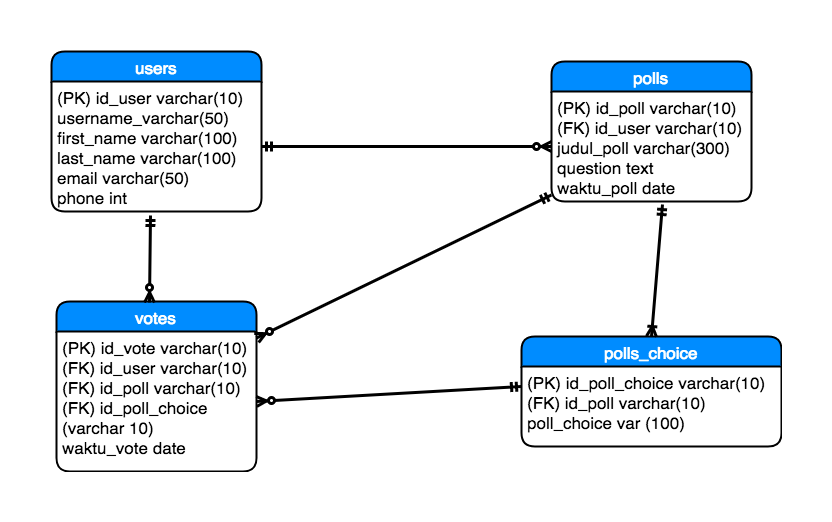

The diagram above was exported from draw.io. Its source (the exported page's mxGraphModel, read from the mxfile embedded in the PNG):
<mxGraphModel dx="790" dy="451" grid="1" gridSize="10" guides="1" tooltips="1" connect="1" arrows="1" fold="1" page="1" pageScale="1" pageWidth="850" pageHeight="1100" background="#ffffff" math="0" shadow="0">
  <root>
    <mxCell id="0" />
    <mxCell id="1" parent="0" />
    <mxCell id="2" value="users" style="swimlane;html=1;childLayout=stackLayout;horizontal=1;startSize=30;horizontalStack=0;fillColor=#008cff;fontColor=#FFFFFF;rounded=1;fontSize=17;fontStyle=0;strokeWidth=2;resizeParent=0;resizeLast=1;shadow=0;dashed=0;align=center;" parent="1" vertex="1">
      <mxGeometry x="30" y="150" width="210" height="160" as="geometry" />
    </mxCell>
    <mxCell id="3" value="(PK) id_user varchar(10)&lt;div&gt;username_varchar(50)&lt;/div&gt;&lt;div&gt;first_name varchar(100)&lt;/div&gt;&lt;div&gt;last_name varchar(100)&lt;/div&gt;&lt;div&gt;email varchar(50)&lt;/div&gt;&lt;div&gt;phone int&lt;/div&gt;" style="whiteSpace=wrap;html=1;align=left;strokeColor=none;fillColor=none;spacingLeft=4;fontSize=17;verticalAlign=top;resizable=0;rotatable=0;part=1;" parent="2" vertex="1">
      <mxGeometry y="30" width="210" height="130" as="geometry" />
    </mxCell>
    <mxCell id="7" value="polls" style="swimlane;html=1;childLayout=stackLayout;horizontal=1;startSize=30;horizontalStack=0;fillColor=#008cff;fontColor=#FFFFFF;rounded=1;fontSize=17;fontStyle=0;strokeWidth=2;resizeParent=0;resizeLast=1;shadow=0;dashed=0;align=center;" parent="1" vertex="1">
      <mxGeometry x="530" y="160" width="200" height="140" as="geometry" />
    </mxCell>
    <mxCell id="8" value="(PK) id_poll varchar(10)&lt;br&gt;(FK) id_user varchar(10)&lt;div&gt;judul_poll varchar(300)&lt;/div&gt;&lt;div&gt;question text&lt;/div&gt;&lt;div&gt;waktu_poll date&lt;br&gt;&lt;/div&gt;" style="whiteSpace=wrap;html=1;align=left;strokeColor=none;fillColor=none;spacingLeft=4;fontSize=17;verticalAlign=top;resizable=0;rotatable=0;part=1;" parent="7" vertex="1">
      <mxGeometry y="30" width="200" height="110" as="geometry" />
    </mxCell>
    <mxCell id="9" value="votes" style="swimlane;html=1;childLayout=stackLayout;horizontal=1;startSize=30;horizontalStack=0;fillColor=#008cff;fontColor=#FFFFFF;rounded=1;fontSize=17;fontStyle=0;strokeWidth=2;resizeParent=0;resizeLast=1;shadow=0;dashed=0;align=center;" parent="1" vertex="1">
      <mxGeometry x="35" y="400" width="200" height="170" as="geometry" />
    </mxCell>
    <mxCell id="10" value="(PK) id_vote varchar(10)&lt;div&gt;(FK) id_user varchar(10)&lt;/div&gt;&lt;div&gt;(FK) id_poll varchar(10)&lt;/div&gt;&lt;div&gt;(FK) id_poll_choice (varchar 10)&lt;/div&gt;&lt;div&gt;waktu_vote date&lt;br&gt;&lt;/div&gt;" style="whiteSpace=wrap;html=1;align=left;strokeColor=none;fillColor=none;spacingLeft=4;fontSize=17;verticalAlign=top;resizable=0;rotatable=0;part=1;" parent="9" vertex="1">
      <mxGeometry y="30" width="200" height="140" as="geometry" />
    </mxCell>
    <mxCell id="14" value="" style="html=1;endArrow=ERzeroToMany;startArrow=ERmandOne;strokeWidth=3;exitX=1;exitY=0.5;entryX=0;entryY=0.5;" parent="1" source="3" target="8" edge="1">
      <mxGeometry width="100" height="100" relative="1" as="geometry">
        <mxPoint x="340" y="280" as="sourcePoint" />
        <mxPoint x="440" y="180" as="targetPoint" />
      </mxGeometry>
    </mxCell>
    <mxCell id="20" value="polls_choice" style="swimlane;html=1;childLayout=stackLayout;horizontal=1;startSize=30;horizontalStack=0;fillColor=#008cff;fontColor=#FFFFFF;rounded=1;fontSize=17;fontStyle=0;strokeWidth=2;resizeParent=0;resizeLast=1;shadow=0;dashed=0;align=center;" vertex="1" parent="1">
      <mxGeometry x="500" y="435" width="260" height="110" as="geometry" />
    </mxCell>
    <mxCell id="21" value="(PK) id_poll_choice varchar(10)&lt;div&gt;(FK) id_poll varchar(10)&lt;/div&gt;&lt;div&gt;poll_choice var (100)&lt;br&gt;&lt;/div&gt;" style="whiteSpace=wrap;html=1;align=left;strokeColor=none;fillColor=none;spacingLeft=4;fontSize=17;verticalAlign=top;resizable=0;rotatable=0;part=1;" vertex="1" parent="20">
      <mxGeometry y="30" width="260" height="80" as="geometry" />
    </mxCell>
    <mxCell id="22" value="" style="html=1;endArrow=ERmandOne;startArrow=ERoneToMany;strokeWidth=3;startFill=0;endFill=0;entryX=0.555;entryY=1.027;entryPerimeter=0;exitX=0.5;exitY=0;" edge="1" parent="1" source="20" target="8">
      <mxGeometry width="100" height="100" relative="1" as="geometry">
        <mxPoint x="540" y="430" as="sourcePoint" />
        <mxPoint x="640" y="330" as="targetPoint" />
      </mxGeometry>
    </mxCell>
    <mxCell id="23" value="" style="html=1;endArrow=ERzeroToMany;startArrow=ERmandOne;strokeWidth=3;exitX=0.471;exitY=1.031;exitPerimeter=0;entryX=0.465;entryY=0.006;entryPerimeter=0;" edge="1" parent="1" source="3" target="9">
      <mxGeometry width="100" height="100" relative="1" as="geometry">
        <mxPoint x="320" y="440" as="sourcePoint" />
        <mxPoint x="420" y="340" as="targetPoint" />
      </mxGeometry>
    </mxCell>
    <mxCell id="24" value="" style="html=1;endArrow=ERzeroToMany;startArrow=ERmandOne;strokeWidth=3;" edge="1" parent="1" source="8" target="9">
      <mxGeometry width="100" height="100" relative="1" as="geometry">
        <mxPoint x="520" y="290" as="sourcePoint" />
        <mxPoint x="400" y="430" as="targetPoint" />
      </mxGeometry>
    </mxCell>
    <mxCell id="25" value="" style="html=1;endArrow=ERzeroToMany;startArrow=ERmandOne;strokeWidth=3;exitX=0;exitY=0.25;entryX=1;entryY=0.5;" edge="1" parent="1" source="21" target="10">
      <mxGeometry width="100" height="100" relative="1" as="geometry">
        <mxPoint x="465" y="450.4848484848485" as="sourcePoint" />
        <mxPoint x="170" y="593.5151515151515" as="targetPoint" />
      </mxGeometry>
    </mxCell>
  </root>
</mxGraphModel>